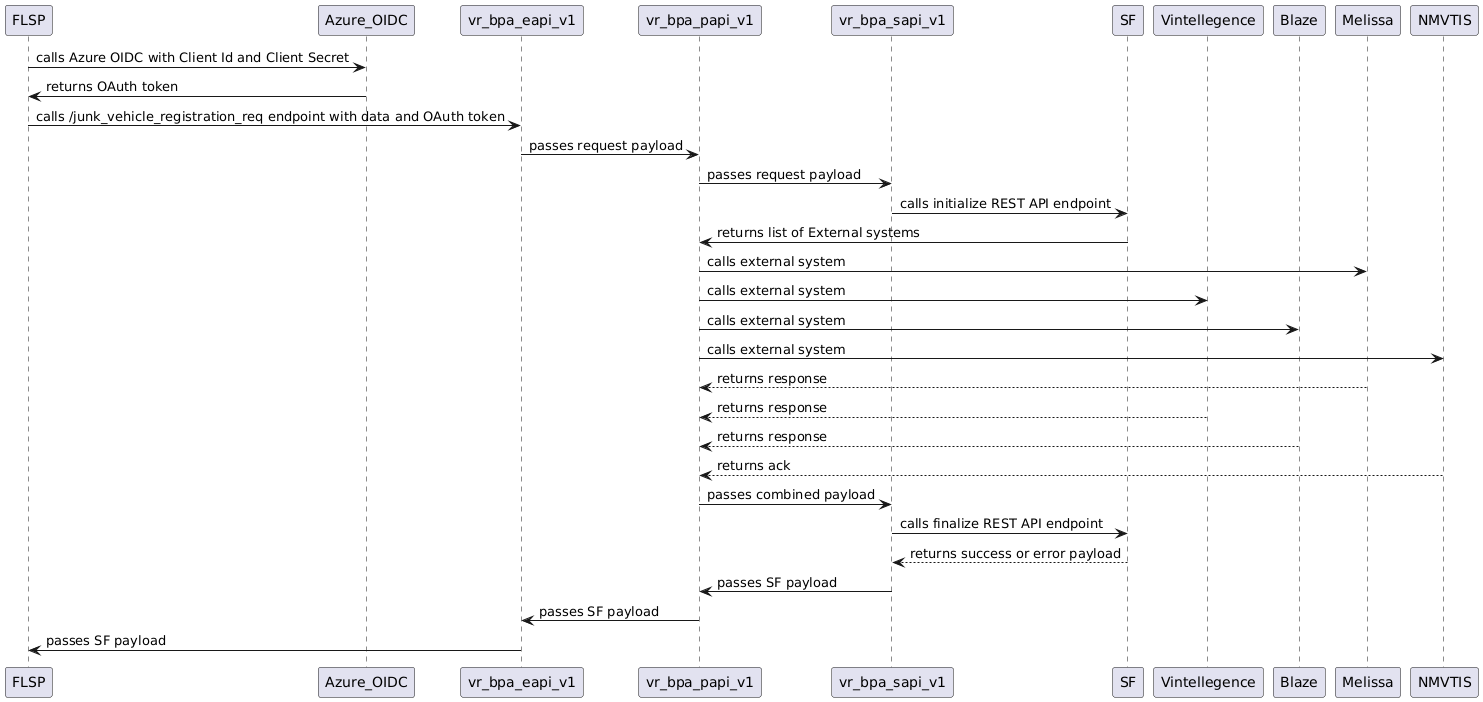

The diagram above was rendered by PlantUML. Its source (embedded in the PNG):
@startuml
participant FLSP
participant Azure_OIDC
participant vr_bpa_eapi_v1
participant vr_bpa_papi_v1
participant vr_bpa_sapi_v1
participant SF
participant Vintellegence
participant Blaze
participant Melissa
participant NMVTIS

FLSP -> Azure_OIDC: calls Azure OIDC with Client Id and Client Secret
Azure_OIDC -> FLSP: returns OAuth token
FLSP -> vr_bpa_eapi_v1: calls /junk_vehicle_registration_req endpoint with data and OAuth token
vr_bpa_eapi_v1 -> vr_bpa_papi_v1: passes request payload
vr_bpa_papi_v1 -> vr_bpa_sapi_v1: passes request payload
vr_bpa_sapi_v1 -> SF: calls initialize REST API endpoint
SF -> vr_bpa_papi_v1: returns list of External systems
vr_bpa_papi_v1 -> Melissa: calls external system
vr_bpa_papi_v1 -> Vintellegence: calls external system
vr_bpa_papi_v1 -> Blaze: calls external system
vr_bpa_papi_v1 -> NMVTIS: calls external system
Melissa --> vr_bpa_papi_v1: returns response
Vintellegence --> vr_bpa_papi_v1: returns response
Blaze --> vr_bpa_papi_v1: returns response
NMVTIS --> vr_bpa_papi_v1: returns ack
vr_bpa_papi_v1 -> vr_bpa_sapi_v1: passes combined payload
vr_bpa_sapi_v1 -> SF: calls finalize REST API endpoint
SF --> vr_bpa_sapi_v1: returns success or error payload
vr_bpa_sapi_v1 -> vr_bpa_papi_v1: passes SF payload
vr_bpa_papi_v1 -> vr_bpa_eapi_v1: passes SF payload
vr_bpa_eapi_v1 -> FLSP: passes SF payload
@enduml